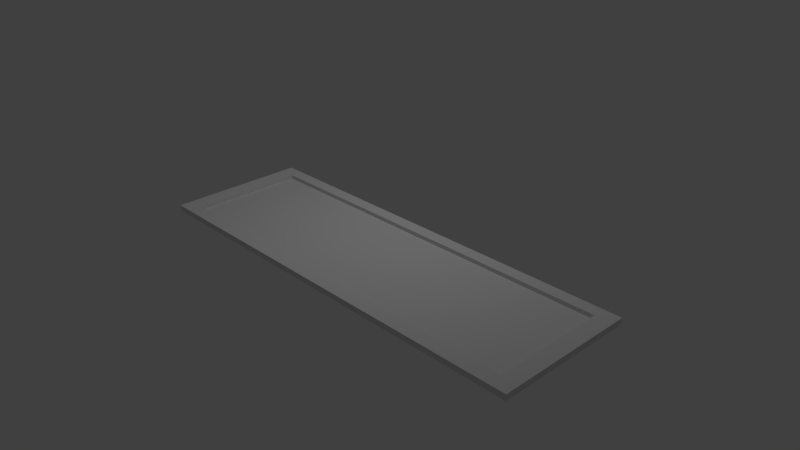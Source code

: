 # Source: HipstertentName.blend  (saved by Blender 2.75.0; exported with 4.5.12 LTS)
import bpy
from mathutils import Matrix  # noqa: F401  (used for matrix-valued properties, if any)

bpy.ops.wm.read_factory_settings(use_empty=True)
scene = bpy.context.scene
scene.name = 'Scene'

# ---- collections
col_collection_1 = bpy.data.collections.new('Collection 1'); scene.collection.children.link(col_collection_1)

# ---- materials (node trees are filled in below, after node groups)
mat_material = bpy.data.materials.new('Material')
mat_material.alpha_threshold = 0.0
mat_material.use_transparent_shadow = False
mat_material.roughness = 0.5
mat_material.line_color = (0.0, 0.0, 0.0, 1.0)

# ---- material node trees

# ---- world
world_world = bpy.data.worlds.new('World'); scene.world = world_world
world_world.color = (0.05088, 0.05088, 0.05088)
world_world.use_sun_shadow = False
world_world.sun_shadow_jitter_overblur = 0.0
world_world.cycles.sampling_method = 'MANUAL'
world_world.cycles.sample_map_resolution = 256

# ---- cameras
cam_camera = bpy.data.cameras.new('Camera')
cam_camera.clip_end = 100.0
cam_camera.lens = 35.0
cam_camera.sensor_width = 32.0
cam_camera.sensor_height = 18.0
cam_camera.ortho_scale = 7.314
cam_camera.dof.focus_distance = 0.0
cam_camera.dof.aperture_fstop = 128.0

# ---- lights
light_lamp = bpy.data.lights.new('Lamp', 'POINT')
light_lamp.transmission_factor = 0.0
light_lamp.cutoff_distance = 30.0
light_lamp.energy = 100.0
light_lamp.shadow_buffer_clip_start = 1.001
light_lamp.shadow_soft_size = 0.1
light_lamp.shadow_maximum_resolution = 0.006
light_lamp.use_absolute_resolution = True
light_lamp.cycles.use_multiple_importance_sampling = False

# ---- meshes
me_cube = bpy.data.meshes.new('Cube')
me_cube.from_pydata([(1.0, 1.0, -1.0), (1.0, -1.0, -1.0), (-1.0, -1.0, -1.0), (-1.0, 1.0, -1.0), (1.0, 1.0, -0.08077), (1.0, -1.0, -0.08077), (-1.0, -1.0, -0.08077), (-1.0, 1.0, -0.08077), (0.9192, 0.8222, -0.08077), (0.9192, -0.793, -0.08077), (-0.9192, -0.793, -0.08077), (-0.9192, 0.8222, -0.08077), (0.9192, 0.8222, -0.6946), (0.9192, -0.793, -0.6946), (-0.9192, -0.793, -0.6946), (-0.9192, 0.8222, -0.6946)], [], [(0, 1, 2, 3), (6, 5, 9, 10), (0, 4, 5, 1), (1, 5, 6, 2), (2, 6, 7, 3), (4, 0, 3, 7), (10, 9, 13, 14), (5, 4, 8, 9), (7, 6, 10, 11), (4, 7, 11, 8), (12, 15, 14, 13), (9, 8, 12, 13), (11, 10, 14, 15), (8, 11, 15, 12)])
_uv = me_cube.uv_layers.new(name='UVMap')
_uv.uv.foreach_set('vector', [0.381, 0.009939, 0.7305, 0.009939, 0.7305, 0.3412, 0.381, 0.3412, 0.01049, 0.3412, 0.01049, 0.009939, 0.04666, 0.02333, 0.04666, 0.3279, 0.4743, 0.6924, 0.3137, 0.6924, 0.3137, 0.3611, 0.4743, 0.3611, 0.9121, 0.3412, 0.7514, 0.3412, 0.7514, 0.009939, 0.9121, 0.009939, 0.8376, 0.6924, 0.6769, 0.6924, 0.6769, 0.3611, 0.8376, 0.3611, 0.4953, 0.3611, 0.6559, 0.3611, 0.6559, 0.6924, 0.4953, 0.6924, 0.01049, 0.9901, 0.01049, 0.6855, 0.1415, 0.6855, 0.1415, 0.9901, 0.01049, 0.009939, 0.36, 0.009939, 0.3289, 0.02333, 0.04666, 0.02333, 0.36, 0.3413, 0.01049, 0.3412, 0.04666, 0.3279, 0.3289, 0.3279, 0.36, 0.009939, 0.36, 0.3413, 0.3289, 0.3279, 0.3289, 0.02333, 0.2927, 0.3611, 0.2927, 0.6657, 0.01049, 0.6657, 0.01049, 0.3611, 0.8585, 0.9531, 0.8585, 0.6855, 0.9895, 0.6855, 0.9895, 0.9531, 0.3137, 0.9799, 0.3137, 0.7123, 0.4447, 0.7123, 0.4447, 0.9799, 0.8585, 0.6657, 0.8585, 0.3611, 0.9895, 0.3611, 0.9895, 0.6657])
me_cube.materials.append(mat_material)
me_cube.use_remesh_preserve_volume = False
me_cube.use_remesh_preserve_attributes = False
me_cube.use_mirror_vertex_groups = False
me_cube.update()

# ---- objects
ob_cube = bpy.data.objects.new('Cube', me_cube)
ob_lamp = bpy.data.objects.new('Lamp', light_lamp)
ob_camera = bpy.data.objects.new('Camera', cam_camera)

# ---- transforms, parenting, visibility, modifiers, constraints
ob_cube.location = (0.0, 0.0, 0.0)
ob_cube.scale = (3.08, 1.0, 0.08977)
ob_cube.lock_rotations_4d = False
ob_cube.empty_display_type = 'ARROWS'
ob_cube.lineart.crease_threshold = 0.0
ob_lamp.location = (-0.3517, 1.005, 4.497)
ob_lamp.rotation_euler = (0.6503, 0.05522, 1.866)
ob_lamp.lock_rotations_4d = False
ob_lamp.empty_display_type = 'ARROWS'
ob_lamp.color = (0.0, 0.0, 0.0, 0.0)
ob_lamp.lineart.crease_threshold = 0.0
ob_camera.location = (7.481, -6.508, 5.344)
ob_camera.rotation_euler = (1.109, 0.01082, 0.8149)
ob_camera.lock_rotations_4d = False
ob_camera.empty_display_type = 'ARROWS'
ob_camera.color = (0.0, 0.0, 0.0, 0.0)
ob_camera.display_type = 'WIRE'
ob_camera.lineart.crease_threshold = 0.0

# ---- collection membership
col_collection_1.objects.link(ob_cube)
col_collection_1.objects.link(ob_lamp)
col_collection_1.objects.link(ob_camera)

# ---- scene / render settings (as saved in the file)
scene.camera = ob_camera
scene.frame_start = 1; scene.frame_end = 250; scene.frame_set(1)
scene.render.engine = 'BLENDER_EEVEE_NEXT'
scene.render.resolution_percentage = 50
scene.render.dither_intensity = 0.0
scene.cycles.use_denoising = False
scene.cycles.samples = 10
scene.cycles.sampling_pattern = 'TABULATED_SOBOL'
scene.cycles.light_sampling_threshold = 0.0
scene.cycles.use_adaptive_sampling = False
scene.cycles.use_light_tree = False
scene.cycles.blur_glossy = 0.0
scene.cycles.pixel_filter_type = 'GAUSSIAN'
scene.cycles.sample_clamp_indirect = 0.0
scene.view_settings.view_transform = 'Standard'
bpy.context.view_layer.update()

